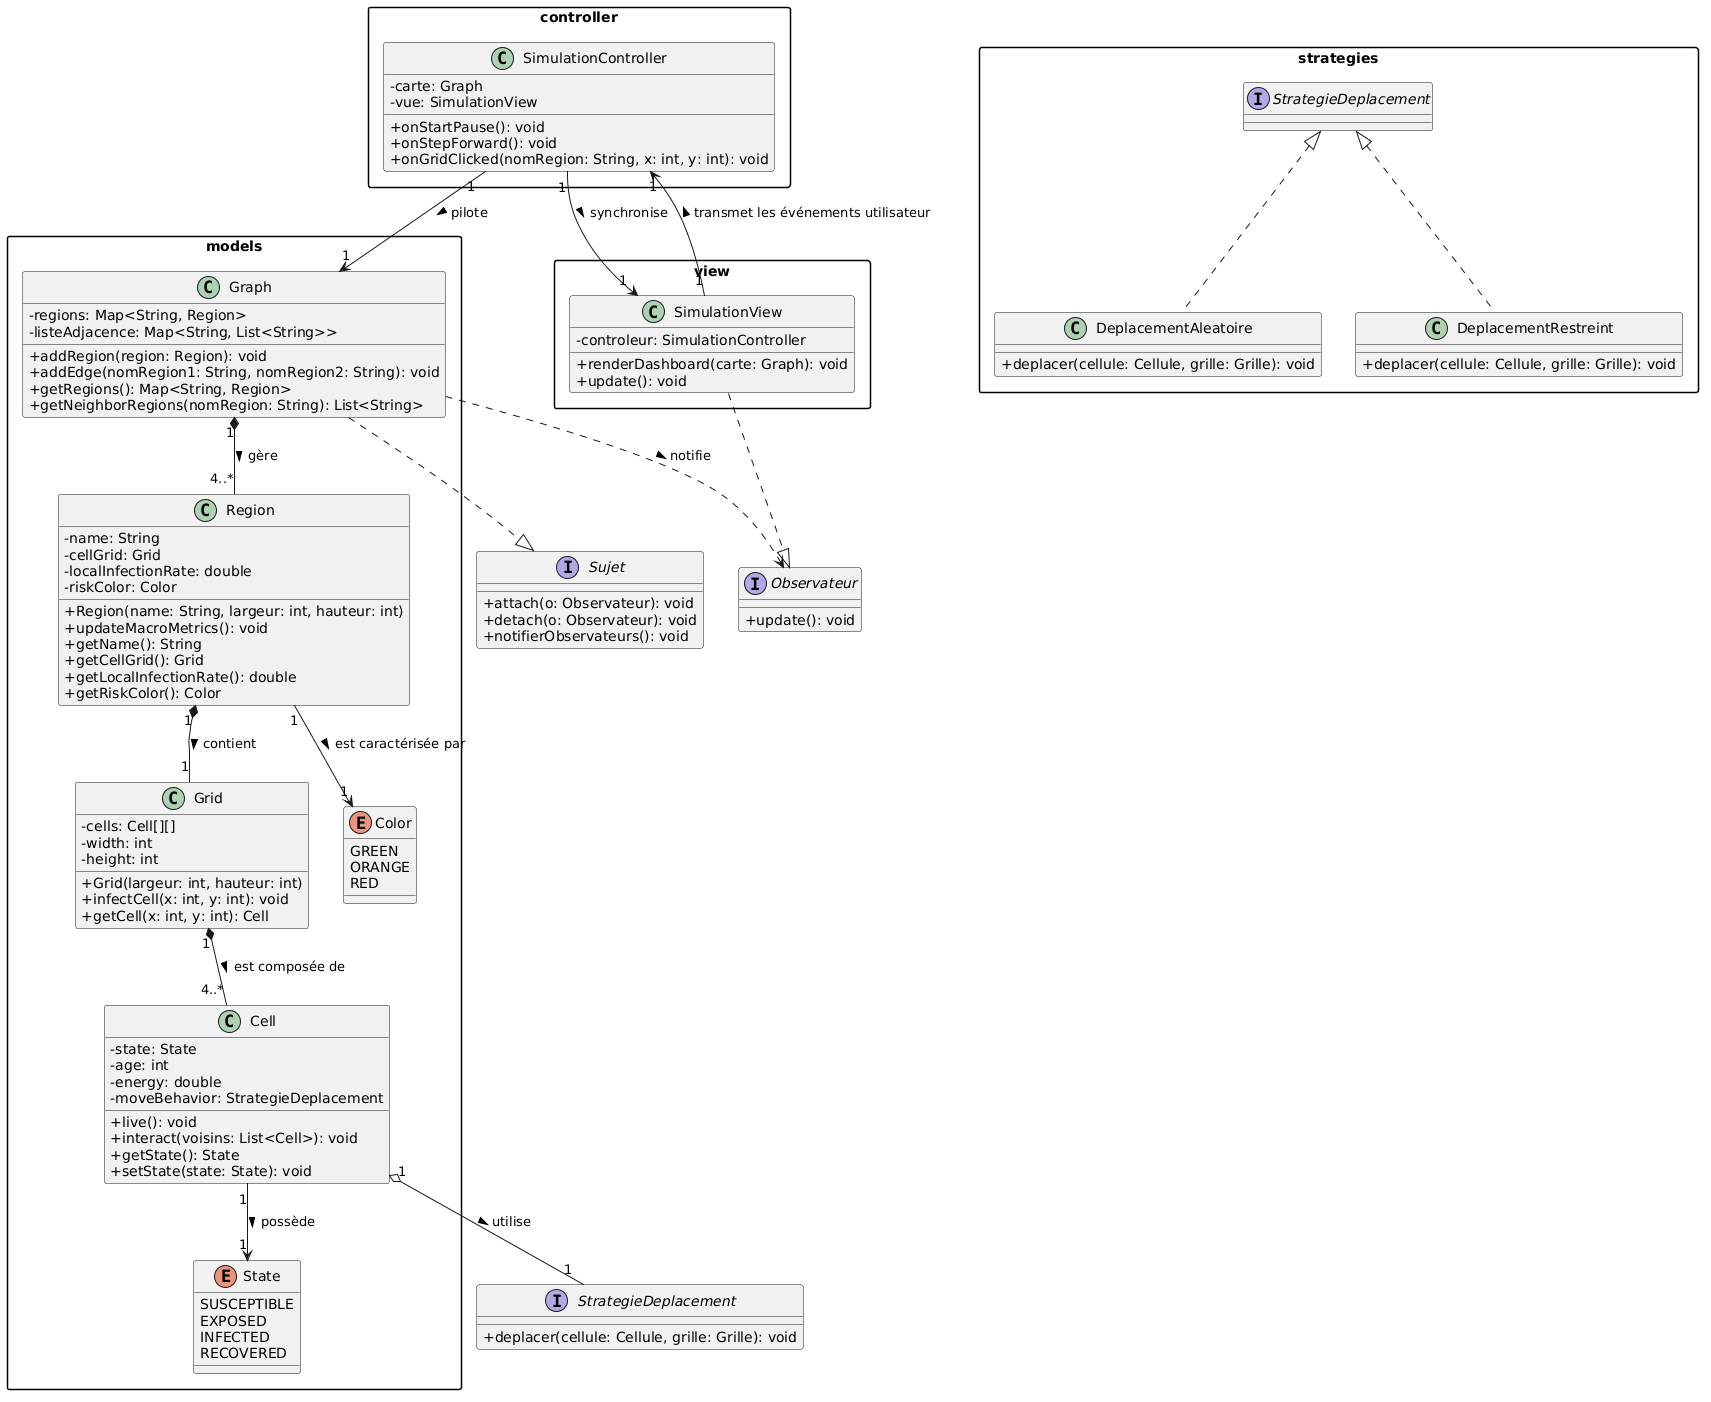

The diagram above was rendered by PlantUML. Its source (embedded in the PNG):
@startuml
skinparam classAttributeIconSize 0
skinparam packageStyle rectangle
skinparam shadowing false

' --- INTERFACES DES PATRONS DE CONCEPTION ---

interface Sujet {
    + attach(o: Observateur): void
    + detach(o: Observateur): void
    + notifierObservateurs(): void
}

interface Observateur {
    + update(): void
}

interface StrategieDeplacement {
    + deplacer(cellule: Cellule, grille: Grille): void
}

' --- PAQUETAGE MODÈLE (MODELS) ---

package "models" {
    class Graph {
        - regions: Map<String, Region>
        - listeAdjacence: Map<String, List<String>>
        + addRegion(region: Region): void
        + addEdge(nomRegion1: String, nomRegion2: String): void
        + getRegions(): Map<String, Region>
        + getNeighborRegions(nomRegion: String): List<String>
    }

    class Region {
        - name: String
        - cellGrid: Grid
        - localInfectionRate: double
        - riskColor: Color
        + Region(name: String, largeur: int, hauteur: int)
        + updateMacroMetrics(): void
        + getName(): String
        + getCellGrid(): Grid
        + getLocalInfectionRate(): double
        + getRiskColor(): Color
    }

    class Grid {
        - cells: Cell[][]
        - width: int
        - height: int
        + Grid(largeur: int, hauteur: int)
        + infectCell(x: int, y: int): void
        + getCell(x: int, y: int): Cell
    }

    class Cell {
        - state: State
        - age: int
        - energy: double
        - moveBehavior: StrategieDeplacement
        + live(): void
        + interact(voisins: List<Cell>): void
        + getState(): State
        + setState(state: State): void
    }

    enum State {
        SUSCEPTIBLE
        EXPOSED
        INFECTED
        RECOVERED
    }

    enum Color {
        GREEN
        ORANGE
        RED
    }
}

' --- PAQUETAGE CONTRÔLEUR (CONTROLLER) ---

package "controller" {
    class SimulationController {
        - carte: Graph
        - vue: SimulationView
        + onStartPause(): void
        + onStepForward(): void
        + onGridClicked(nomRegion: String, x: int, y: int): void
    }
}

' --- PAQUETAGE VUE (VIEW) ---

package "view" {
    class SimulationView {
        - controleur: SimulationController
        + renderDashboard(carte: Graph): void
        + update(): void
    }
}

' --- IMPLÉMENTATIONS DE STRATÉGIE (DÉPLACEMENT DES AGENTS) ---

package "strategies" {
    class DeplacementAleatoire implements StrategieDeplacement {
        + deplacer(cellule: Cellule, grille: Grille): void
    }
    class DeplacementRestreint implements StrategieDeplacement {
        + deplacer(cellule: Cellule, grille: Grille): void
    }
}

' --- RELATIONS ---

' Patrons de conception (Design Patterns)
Graph ..|> Sujet
SimulationView ..|> Observateur
Graph ..> Observateur : notifie >

' Structure de Données Réelle (Validation du code de la classe Main)
Graph "1" *-- "4..*" Region : gère >
Region "1" *-- "1" Grid : contient >
Region "1" --> "1" Color : est caractérisée par >
Grid "1" *-- "4..*" Cell : est composée de >
Cell "1" --> "1" State : possède >
Cell "1" o-- "1" StrategieDeplacement : utilise >

' Architecture MVC
SimulationController "1" --> "1" Graph : pilote >
SimulationController "1" --> "1" SimulationView : synchronise >
SimulationView "1" --> "1" SimulationController : transmet les événements utilisateur >

@endum